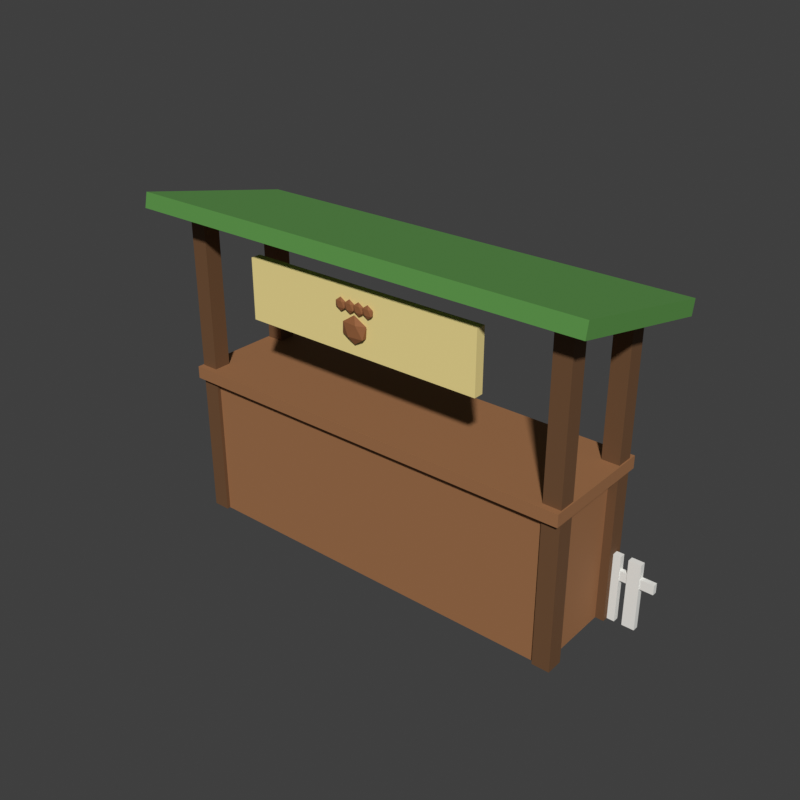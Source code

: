 # Source: PenCounter.blend  (saved by Blender 5.2.45; exported with 4.5.12 LTS)
import bpy
from mathutils import Matrix  # noqa: F401  (used for matrix-valued properties, if any)

bpy.ops.wm.read_factory_settings(use_empty=True)
scene = bpy.context.scene
scene.name = 'Scene'

# ---- materials (node trees are filled in below, after node groups)
mat_pencounter_fence = bpy.data.materials.new('PenCounter_Fence')
mat_pencounter_fence.diffuse_color = (0.8714, 0.8714, 0.8308, 1.0)
mat_pencounter_counter = bpy.data.materials.new('PenCounter_Counter')
mat_pencounter_counter.diffuse_color = (0.3515, 0.1559, 0.06125, 1.0)
mat_pencounter_posts = bpy.data.materials.new('PenCounter_Posts')
mat_pencounter_posts.diffuse_color = (0.1559, 0.07036, 0.02624, 1.0)
mat_pencounter_roof = bpy.data.materials.new('PenCounter_Roof')
mat_pencounter_roof.diffuse_color = (0.1022, 0.305, 0.06125, 1.0)
mat_pencounter_sign = bpy.data.materials.new('PenCounter_Sign')
mat_pencounter_sign.diffuse_color = (0.9131, 0.7529, 0.305, 1.0)
mat_pencounter_paw = bpy.data.materials.new('PenCounter_Paw')
mat_pencounter_paw.diffuse_color = (0.305, 0.1144, 0.0382, 1.0)

# ---- material node trees
mat_pencounter_fence.use_nodes = True; mat_pencounter_fence.node_tree.nodes.clear()
_N = mat_pencounter_fence.node_tree.nodes; _L = mat_pencounter_fence.node_tree.links
n0 = _N.new('ShaderNodeBsdfPrincipled'); n0.name = 'Principled BSDF'; n0.location = (-200, 100)
n0.inputs[0].default_value = (0.8714, 0.8714, 0.8308, 1.0)
n0.inputs[2].default_value = 0.8
n0.inputs[10].default_value = 0.005
n1 = _N.new('ShaderNodeOutputMaterial'); n1.name = 'Material Output'; n1.location = (200, 100)
_L.new(n0.outputs[0], n1.inputs[0])
n1.is_active_output = True
mat_pencounter_counter.use_nodes = True; mat_pencounter_counter.node_tree.nodes.clear()
_N = mat_pencounter_counter.node_tree.nodes; _L = mat_pencounter_counter.node_tree.links
n0 = _N.new('ShaderNodeBsdfPrincipled'); n0.name = 'Principled BSDF'; n0.location = (-200, 100)
n0.inputs[0].default_value = (0.3515, 0.1559, 0.06125, 1.0)
n0.inputs[2].default_value = 0.8
n0.inputs[10].default_value = 0.005
n1 = _N.new('ShaderNodeOutputMaterial'); n1.name = 'Material Output'; n1.location = (200, 100)
_L.new(n0.outputs[0], n1.inputs[0])
n1.is_active_output = True
mat_pencounter_posts.use_nodes = True; mat_pencounter_posts.node_tree.nodes.clear()
_N = mat_pencounter_posts.node_tree.nodes; _L = mat_pencounter_posts.node_tree.links
n0 = _N.new('ShaderNodeBsdfPrincipled'); n0.name = 'Principled BSDF'; n0.location = (-200, 100)
n0.inputs[0].default_value = (0.1559, 0.07036, 0.02624, 1.0)
n0.inputs[2].default_value = 0.8
n0.inputs[10].default_value = 0.005
n1 = _N.new('ShaderNodeOutputMaterial'); n1.name = 'Material Output'; n1.location = (200, 100)
_L.new(n0.outputs[0], n1.inputs[0])
n1.is_active_output = True
mat_pencounter_roof.use_nodes = True; mat_pencounter_roof.node_tree.nodes.clear()
_N = mat_pencounter_roof.node_tree.nodes; _L = mat_pencounter_roof.node_tree.links
n0 = _N.new('ShaderNodeBsdfPrincipled'); n0.name = 'Principled BSDF'; n0.location = (-200, 100)
n0.inputs[0].default_value = (0.1022, 0.305, 0.06125, 1.0)
n0.inputs[2].default_value = 0.8
n0.inputs[10].default_value = 0.005
n1 = _N.new('ShaderNodeOutputMaterial'); n1.name = 'Material Output'; n1.location = (200, 100)
_L.new(n0.outputs[0], n1.inputs[0])
n1.is_active_output = True
mat_pencounter_sign.use_nodes = True; mat_pencounter_sign.node_tree.nodes.clear()
_N = mat_pencounter_sign.node_tree.nodes; _L = mat_pencounter_sign.node_tree.links
n0 = _N.new('ShaderNodeBsdfPrincipled'); n0.name = 'Principled BSDF'; n0.location = (-200, 100)
n0.inputs[0].default_value = (0.9131, 0.7529, 0.305, 1.0)
n0.inputs[2].default_value = 0.8
n0.inputs[10].default_value = 0.005
n1 = _N.new('ShaderNodeOutputMaterial'); n1.name = 'Material Output'; n1.location = (200, 100)
_L.new(n0.outputs[0], n1.inputs[0])
n1.is_active_output = True
mat_pencounter_paw.use_nodes = True; mat_pencounter_paw.node_tree.nodes.clear()
_N = mat_pencounter_paw.node_tree.nodes; _L = mat_pencounter_paw.node_tree.links
n0 = _N.new('ShaderNodeBsdfPrincipled'); n0.name = 'Principled BSDF'; n0.location = (-200, 100)
n0.inputs[0].default_value = (0.305, 0.1144, 0.0382, 1.0)
n0.inputs[2].default_value = 0.8
n0.inputs[10].default_value = 0.005
n1 = _N.new('ShaderNodeOutputMaterial'); n1.name = 'Material Output'; n1.location = (200, 100)
_L.new(n0.outputs[0], n1.inputs[0])
n1.is_active_output = True

# ---- world
world_sky = bpy.data.worlds.new('Sky'); scene.world = world_sky
world_sky.use_nodes = True; world_sky.node_tree.nodes.clear()
_N = world_sky.node_tree.nodes; _L = world_sky.node_tree.links
n0 = _N.new('ShaderNodeBackground'); n0.name = 'Background'; n0.location = (-200, 100)
n0.inputs[0].default_value = (0.05, 0.05, 0.05, 1.0)
n1 = _N.new('ShaderNodeOutputWorld'); n1.name = 'World Output'; n1.location = (200, 100)
_L.new(n0.outputs[0], n1.inputs[0])
n1.is_active_output = True
world_sky.color = (0.45, 0.65, 0.9)

# ---- meshes
me_fence = bpy.data.meshes.new('Fence')
me_fence.from_pydata([(-4.725, 0.84, 0.0), (-4.725, 0.84, 1.4), (-4.725, 0.96, 0.0), (-4.725, 0.96, 1.4), (-4.475, 0.84, 0.0), (-4.475, 0.84, 1.4), (-4.475, 0.96, 0.0), (-4.475, 0.96, 1.4), (-4.325, 0.84, 0.0), (-4.325, 0.84, 1.4), (-4.325, 0.96, 0.0), (-4.325, 0.96, 1.4), (-4.075, 0.84, 0.0), (-4.075, 0.84, 1.4), (-4.075, 0.96, 0.0), (-4.075, 0.96, 1.4), (-3.925, 0.84, 0.0), (-3.925, 0.84, 1.4), (-3.925, 0.96, 0.0), (-3.925, 0.96, 1.4), (-3.675, 0.84, 0.0), (-3.675, 0.84, 1.4), (-3.675, 0.96, 0.0), (-3.675, 0.96, 1.4), (3.675, 0.84, 0.0), (3.675, 0.84, 1.4), (3.675, 0.96, 0.0), (3.675, 0.96, 1.4), (3.925, 0.84, 0.0), (3.925, 0.84, 1.4), (3.925, 0.96, 0.0), (3.925, 0.96, 1.4), (4.075, 0.84, 0.0), (4.075, 0.84, 1.4), (4.075, 0.96, 0.0), (4.075, 0.96, 1.4), (4.325, 0.84, 0.0), (4.325, 0.84, 1.4), (4.325, 0.96, 0.0), (4.325, 0.96, 1.4), (4.475, 0.84, 0.0), (4.475, 0.84, 1.4), (4.475, 0.96, 0.0), (4.475, 0.96, 1.4), (4.725, 0.84, 0.0), (4.725, 0.84, 1.4), (4.725, 0.96, 0.0), (4.725, 0.96, 1.4), (-5.0, 0.85, 0.9), (-5.0, 0.85, 1.1), (-5.0, 0.95, 0.9), (-5.0, 0.95, 1.1), (-3.4, 0.85, 0.9), (-3.4, 0.85, 1.1), (-3.4, 0.95, 0.9), (-3.4, 0.95, 1.1), (3.4, 0.85, 0.9), (3.4, 0.85, 1.1), (3.4, 0.95, 0.9), (3.4, 0.95, 1.1), (5.0, 0.85, 0.9), (5.0, 0.85, 1.1), (5.0, 0.95, 0.9), (5.0, 0.95, 1.1)], [], [(0, 1, 3, 2), (2, 3, 7, 6), (6, 7, 5, 4), (4, 5, 1, 0), (2, 6, 4, 0), (7, 3, 1, 5), (8, 9, 11, 10), (10, 11, 15, 14), (14, 15, 13, 12), (12, 13, 9, 8), (10, 14, 12, 8), (15, 11, 9, 13), (16, 17, 19, 18), (18, 19, 23, 22), (22, 23, 21, 20), (20, 21, 17, 16), (18, 22, 20, 16), (23, 19, 17, 21), (24, 25, 27, 26), (26, 27, 31, 30), (30, 31, 29, 28), (28, 29, 25, 24), (26, 30, 28, 24), (31, 27, 25, 29), (32, 33, 35, 34), (34, 35, 39, 38), (38, 39, 37, 36), (36, 37, 33, 32), (34, 38, 36, 32), (39, 35, 33, 37), (40, 41, 43, 42), (42, 43, 47, 46), (46, 47, 45, 44), (44, 45, 41, 40), (42, 46, 44, 40), (47, 43, 41, 45), (48, 49, 51, 50), (50, 51, 55, 54), (54, 55, 53, 52), (52, 53, 49, 48), (50, 54, 52, 48), (55, 51, 49, 53), (56, 57, 59, 58), (58, 59, 63, 62), (62, 63, 61, 60), (60, 61, 57, 56), (58, 62, 60, 56), (63, 59, 57, 61)])
_uv = me_fence.uv_layers.new(name='UVMap')
_uv.uv.foreach_set('vector', [0.375, 0.0, 0.625, 0.0, 0.625, 0.25, 0.375, 0.25, 0.375, 0.25, 0.625, 0.25, 0.625, 0.5, 0.375, 0.5, 0.375, 0.5, 0.625, 0.5, 0.625, 0.75, 0.375, 0.75, 0.375, 0.75, 0.625, 0.75, 0.625, 1.0, 0.375, 1.0, 0.125, 0.5, 0.375, 0.5, 0.375, 0.75, 0.125, 0.75, 0.625, 0.5, 0.875, 0.5, 0.875, 0.75, 0.625, 0.75, 0.375, 0.0, 0.625, 0.0, 0.625, 0.25, 0.375, 0.25, 0.375, 0.25, 0.625, 0.25, 0.625, 0.5, 0.375, 0.5, 0.375, 0.5, 0.625, 0.5, 0.625, 0.75, 0.375, 0.75, 0.375, 0.75, 0.625, 0.75, 0.625, 1.0, 0.375, 1.0, 0.125, 0.5, 0.375, 0.5, 0.375, 0.75, 0.125, 0.75, 0.625, 0.5, 0.875, 0.5, 0.875, 0.75, 0.625, 0.75, 0.375, 0.0, 0.625, 0.0, 0.625, 0.25, 0.375, 0.25, 0.375, 0.25, 0.625, 0.25, 0.625, 0.5, 0.375, 0.5, 0.375, 0.5, 0.625, 0.5, 0.625, 0.75, 0.375, 0.75, 0.375, 0.75, 0.625, 0.75, 0.625, 1.0, 0.375, 1.0, 0.125, 0.5, 0.375, 0.5, 0.375, 0.75, 0.125, 0.75, 0.625, 0.5, 0.875, 0.5, 0.875, 0.75, 0.625, 0.75, 0.375, 0.0, 0.625, 0.0, 0.625, 0.25, 0.375, 0.25, 0.375, 0.25, 0.625, 0.25, 0.625, 0.5, 0.375, 0.5, 0.375, 0.5, 0.625, 0.5, 0.625, 0.75, 0.375, 0.75, 0.375, 0.75, 0.625, 0.75, 0.625, 1.0, 0.375, 1.0, 0.125, 0.5, 0.375, 0.5, 0.375, 0.75, 0.125, 0.75, 0.625, 0.5, 0.875, 0.5, 0.875, 0.75, 0.625, 0.75, 0.375, 0.0, 0.625, 0.0, 0.625, 0.25, 0.375, 0.25, 0.375, 0.25, 0.625, 0.25, 0.625, 0.5, 0.375, 0.5, 0.375, 0.5, 0.625, 0.5, 0.625, 0.75, 0.375, 0.75, 0.375, 0.75, 0.625, 0.75, 0.625, 1.0, 0.375, 1.0, 0.125, 0.5, 0.375, 0.5, 0.375, 0.75, 0.125, 0.75, 0.625, 0.5, 0.875, 0.5, 0.875, 0.75, 0.625, 0.75, 0.375, 0.0, 0.625, 0.0, 0.625, 0.25, 0.375, 0.25, 0.375, 0.25, 0.625, 0.25, 0.625, 0.5, 0.375, 0.5, 0.375, 0.5, 0.625, 0.5, 0.625, 0.75, 0.375, 0.75, 0.375, 0.75, 0.625, 0.75, 0.625, 1.0, 0.375, 1.0, 0.125, 0.5, 0.375, 0.5, 0.375, 0.75, 0.125, 0.75, 0.625, 0.5, 0.875, 0.5, 0.875, 0.75, 0.625, 0.75, 0.375, 0.0, 0.625, 0.0, 0.625, 0.25, 0.375, 0.25, 0.375, 0.25, 0.625, 0.25, 0.625, 0.5, 0.375, 0.5, 0.375, 0.5, 0.625, 0.5, 0.625, 0.75, 0.375, 0.75, 0.375, 0.75, 0.625, 0.75, 0.625, 1.0, 0.375, 1.0, 0.125, 0.5, 0.375, 0.5, 0.375, 0.75, 0.125, 0.75, 0.625, 0.5, 0.875, 0.5, 0.875, 0.75, 0.625, 0.75, 0.375, 0.0, 0.625, 0.0, 0.625, 0.25, 0.375, 0.25, 0.375, 0.25, 0.625, 0.25, 0.625, 0.5, 0.375, 0.5, 0.375, 0.5, 0.625, 0.5, 0.625, 0.75, 0.375, 0.75, 0.375, 0.75, 0.625, 0.75, 0.625, 1.0, 0.375, 1.0, 0.125, 0.5, 0.375, 0.5, 0.375, 0.75, 0.125, 0.75, 0.625, 0.5, 0.875, 0.5, 0.875, 0.75, 0.625, 0.75])
me_fence.materials.append(mat_pencounter_fence)
me_fence.update()
me_counter = bpy.data.meshes.new('Counter')
me_counter.from_pydata([(-4.0, -1.0, 0.0), (-4.0, -1.0, 3.0), (-4.0, 1.0, 0.0), (-4.0, 1.0, 3.0), (4.0, -1.0, 0.0), (4.0, -1.0, 3.0), (4.0, 1.0, 0.0), (4.0, 1.0, 3.0), (-4.2, -1.2, 2.995), (-4.2, -1.2, 3.245), (-4.2, 1.2, 2.995), (-4.2, 1.2, 3.245), (4.2, -1.2, 2.995), (4.2, -1.2, 3.245), (4.2, 1.2, 2.995), (4.2, 1.2, 3.245)], [], [(0, 1, 3, 2), (2, 3, 7, 6), (6, 7, 5, 4), (4, 5, 1, 0), (2, 6, 4, 0), (7, 3, 1, 5), (8, 9, 11, 10), (10, 11, 15, 14), (14, 15, 13, 12), (12, 13, 9, 8), (10, 14, 12, 8), (15, 11, 9, 13)])
_uv = me_counter.uv_layers.new(name='UVMap')
_uv.uv.foreach_set('vector', [0.375, 0.0, 0.625, 0.0, 0.625, 0.25, 0.375, 0.25, 0.375, 0.25, 0.625, 0.25, 0.625, 0.5, 0.375, 0.5, 0.375, 0.5, 0.625, 0.5, 0.625, 0.75, 0.375, 0.75, 0.375, 0.75, 0.625, 0.75, 0.625, 1.0, 0.375, 1.0, 0.125, 0.5, 0.375, 0.5, 0.375, 0.75, 0.125, 0.75, 0.625, 0.5, 0.875, 0.5, 0.875, 0.75, 0.625, 0.75, 0.375, 0.0, 0.625, 0.0, 0.625, 0.25, 0.375, 0.25, 0.375, 0.25, 0.625, 0.25, 0.625, 0.5, 0.375, 0.5, 0.375, 0.5, 0.625, 0.5, 0.625, 0.75, 0.375, 0.75, 0.375, 0.75, 0.625, 0.75, 0.625, 1.0, 0.375, 1.0, 0.125, 0.5, 0.375, 0.5, 0.375, 0.75, 0.125, 0.75, 0.625, 0.5, 0.875, 0.5, 0.875, 0.75, 0.625, 0.75])
me_counter.materials.append(mat_pencounter_counter)
me_counter.update()
me_posts = bpy.data.meshes.new('Posts')
me_posts.from_pydata([(-4.175, -1.075, 0.0), (-4.175, -1.075, 6.2), (-4.175, -0.725, 0.0), (-4.175, -0.725, 6.2), (-3.825, -1.075, 0.0), (-3.825, -1.075, 6.2), (-3.825, -0.725, 0.0), (-3.825, -0.725, 6.2), (-4.175, 0.725, 0.0), (-4.175, 0.725, 6.2), (-4.175, 1.075, 0.0), (-4.175, 1.075, 6.2), (-3.825, 0.725, 0.0), (-3.825, 0.725, 6.2), (-3.825, 1.075, 0.0), (-3.825, 1.075, 6.2), (3.825, -1.075, 0.0), (3.825, -1.075, 6.2), (3.825, -0.725, 0.0), (3.825, -0.725, 6.2), (4.175, -1.075, 0.0), (4.175, -1.075, 6.2), (4.175, -0.725, 0.0), (4.175, -0.725, 6.2), (3.825, 0.725, 0.0), (3.825, 0.725, 6.2), (3.825, 1.075, 0.0), (3.825, 1.075, 6.2), (4.175, 0.725, 0.0), (4.175, 0.725, 6.2), (4.175, 1.075, 0.0), (4.175, 1.075, 6.2)], [], [(0, 1, 3, 2), (2, 3, 7, 6), (6, 7, 5, 4), (4, 5, 1, 0), (2, 6, 4, 0), (7, 3, 1, 5), (8, 9, 11, 10), (10, 11, 15, 14), (14, 15, 13, 12), (12, 13, 9, 8), (10, 14, 12, 8), (15, 11, 9, 13), (16, 17, 19, 18), (18, 19, 23, 22), (22, 23, 21, 20), (20, 21, 17, 16), (18, 22, 20, 16), (23, 19, 17, 21), (24, 25, 27, 26), (26, 27, 31, 30), (30, 31, 29, 28), (28, 29, 25, 24), (26, 30, 28, 24), (31, 27, 25, 29)])
_uv = me_posts.uv_layers.new(name='UVMap')
_uv.uv.foreach_set('vector', [0.375, 0.0, 0.625, 0.0, 0.625, 0.25, 0.375, 0.25, 0.375, 0.25, 0.625, 0.25, 0.625, 0.5, 0.375, 0.5, 0.375, 0.5, 0.625, 0.5, 0.625, 0.75, 0.375, 0.75, 0.375, 0.75, 0.625, 0.75, 0.625, 1.0, 0.375, 1.0, 0.125, 0.5, 0.375, 0.5, 0.375, 0.75, 0.125, 0.75, 0.625, 0.5, 0.875, 0.5, 0.875, 0.75, 0.625, 0.75, 0.375, 0.0, 0.625, 0.0, 0.625, 0.25, 0.375, 0.25, 0.375, 0.25, 0.625, 0.25, 0.625, 0.5, 0.375, 0.5, 0.375, 0.5, 0.625, 0.5, 0.625, 0.75, 0.375, 0.75, 0.375, 0.75, 0.625, 0.75, 0.625, 1.0, 0.375, 1.0, 0.125, 0.5, 0.375, 0.5, 0.375, 0.75, 0.125, 0.75, 0.625, 0.5, 0.875, 0.5, 0.875, 0.75, 0.625, 0.75, 0.375, 0.0, 0.625, 0.0, 0.625, 0.25, 0.375, 0.25, 0.375, 0.25, 0.625, 0.25, 0.625, 0.5, 0.375, 0.5, 0.375, 0.5, 0.625, 0.5, 0.625, 0.75, 0.375, 0.75, 0.375, 0.75, 0.625, 0.75, 0.625, 1.0, 0.375, 1.0, 0.125, 0.5, 0.375, 0.5, 0.375, 0.75, 0.125, 0.75, 0.625, 0.5, 0.875, 0.5, 0.875, 0.75, 0.625, 0.75, 0.375, 0.0, 0.625, 0.0, 0.625, 0.25, 0.375, 0.25, 0.375, 0.25, 0.625, 0.25, 0.625, 0.5, 0.375, 0.5, 0.375, 0.5, 0.625, 0.5, 0.625, 0.75, 0.375, 0.75, 0.375, 0.75, 0.625, 0.75, 0.625, 1.0, 0.375, 1.0, 0.125, 0.5, 0.375, 0.5, 0.375, 0.75, 0.125, 0.75, 0.625, 0.5, 0.875, 0.5, 0.875, 0.75, 0.625, 0.75])
me_posts.materials.append(mat_pencounter_posts)
me_posts.update()
me_roof = bpy.data.meshes.new('Roof')
me_roof.from_pydata([(-4.7, -1.694, 6.507), (-4.7, -1.632, 6.8), (-4.7, 1.632, 5.8), (-4.7, 1.694, 6.093), (4.7, -1.694, 6.507), (4.7, -1.632, 6.8), (4.7, 1.632, 5.8), (4.7, 1.694, 6.093)], [], [(0, 1, 3, 2), (2, 3, 7, 6), (6, 7, 5, 4), (4, 5, 1, 0), (2, 6, 4, 0), (7, 3, 1, 5)])
_uv = me_roof.uv_layers.new(name='UVMap')
_uv.uv.foreach_set('vector', [0.375, 0.0, 0.625, 0.0, 0.625, 0.25, 0.375, 0.25, 0.375, 0.25, 0.625, 0.25, 0.625, 0.5, 0.375, 0.5, 0.375, 0.5, 0.625, 0.5, 0.625, 0.75, 0.375, 0.75, 0.375, 0.75, 0.625, 0.75, 0.625, 1.0, 0.375, 1.0, 0.125, 0.5, 0.375, 0.5, 0.375, 0.75, 0.125, 0.75, 0.625, 0.5, 0.875, 0.5, 0.875, 0.75, 0.625, 0.75])
me_roof.materials.append(mat_pencounter_roof)
me_roof.update()
me_sign = bpy.data.meshes.new('Sign')
me_sign.from_pydata([(-2.5, -1.15, 4.7), (-2.5, -1.15, 5.9), (-2.5, -0.95, 4.7), (-2.5, -0.95, 5.9), (2.5, -1.15, 4.7), (2.5, -1.15, 5.9), (2.5, -0.95, 4.7), (2.5, -0.95, 5.9)], [], [(0, 1, 3, 2), (2, 3, 7, 6), (6, 7, 5, 4), (4, 5, 1, 0), (2, 6, 4, 0), (7, 3, 1, 5)])
_uv = me_sign.uv_layers.new(name='UVMap')
_uv.uv.foreach_set('vector', [0.375, 0.0, 0.625, 0.0, 0.625, 0.25, 0.375, 0.25, 0.375, 0.25, 0.625, 0.25, 0.625, 0.5, 0.375, 0.5, 0.375, 0.5, 0.625, 0.5, 0.625, 0.75, 0.375, 0.75, 0.375, 0.75, 0.625, 0.75, 0.625, 1.0, 0.375, 1.0, 0.125, 0.5, 0.375, 0.5, 0.375, 0.75, 0.125, 0.75, 0.625, 0.5, 0.875, 0.5, 0.875, 0.75, 0.625, 0.75])
me_sign.materials.append(mat_pencounter_sign)
me_sign.update()
me_paw = bpy.data.meshes.new('Paw')
me_paw.from_pydata([(0.0, -1.2, 4.93), (0.2171, -1.247, 5.079), (-0.08292, -1.277, 5.079), (-0.2683, -1.2, 5.079), (-0.08292, -1.123, 5.079), (0.2171, -1.153, 5.079), (0.08292, -1.277, 5.321), (-0.2171, -1.247, 5.321), (-0.2171, -1.153, 5.321), (0.08292, -1.123, 5.321), (0.2683, -1.2, 5.321), (0.0, -1.2, 5.47), (-0.3, -1.2, 5.47), (-0.2059, -1.221, 5.542), (-0.3359, -1.233, 5.542), (-0.4163, -1.2, 5.542), (-0.3359, -1.167, 5.542), (-0.2059, -1.179, 5.542), (-0.2641, -1.233, 5.658), (-0.3941, -1.221, 5.658), (-0.3941, -1.179, 5.658), (-0.2641, -1.167, 5.658), (-0.1837, -1.2, 5.658), (-0.3, -1.2, 5.73), (-0.1, -1.2, 5.47), (-0.005932, -1.221, 5.542), (-0.1359, -1.233, 5.542), (-0.2163, -1.2, 5.542), (-0.1359, -1.167, 5.542), (-0.005932, -1.179, 5.542), (-0.06407, -1.233, 5.658), (-0.1941, -1.221, 5.658), (-0.1941, -1.179, 5.658), (-0.06407, -1.167, 5.658), (0.01628, -1.2, 5.658), (-0.1, -1.2, 5.73), (0.1, -1.2, 5.47), (0.1941, -1.221, 5.542), (0.06407, -1.233, 5.542), (-0.01628, -1.2, 5.542), (0.06407, -1.167, 5.542), (0.1941, -1.179, 5.542), (0.1359, -1.233, 5.658), (0.005932, -1.221, 5.658), (0.005932, -1.179, 5.658), (0.1359, -1.167, 5.658), (0.2163, -1.2, 5.658), (0.1, -1.2, 5.73), (0.3, -1.2, 5.47), (0.3941, -1.221, 5.542), (0.2641, -1.233, 5.542), (0.1837, -1.2, 5.542), (0.2641, -1.167, 5.542), (0.3941, -1.179, 5.542), (0.3359, -1.233, 5.658), (0.2059, -1.221, 5.658), (0.2059, -1.179, 5.658), (0.3359, -1.167, 5.658), (0.4163, -1.2, 5.658), (0.3, -1.2, 5.73)], [], [(0, 1, 2), (1, 0, 5), (0, 2, 3), (0, 3, 4), (0, 4, 5), (1, 5, 10), (2, 1, 6), (3, 2, 7), (4, 3, 8), (5, 4, 9), (1, 10, 6), (2, 6, 7), (3, 7, 8), (4, 8, 9), (5, 9, 10), (6, 10, 11), (7, 6, 11), (8, 7, 11), (9, 8, 11), (10, 9, 11), (12, 13, 14), (13, 12, 17), (12, 14, 15), (12, 15, 16), (12, 16, 17), (13, 17, 22), (14, 13, 18), (15, 14, 19), (16, 15, 20), (17, 16, 21), (13, 22, 18), (14, 18, 19), (15, 19, 20), (16, 20, 21), (17, 21, 22), (18, 22, 23), (19, 18, 23), (20, 19, 23), (21, 20, 23), (22, 21, 23), (24, 25, 26), (25, 24, 29), (24, 26, 27), (24, 27, 28), (24, 28, 29), (25, 29, 34), (26, 25, 30), (27, 26, 31), (28, 27, 32), (29, 28, 33), (25, 34, 30), (26, 30, 31), (27, 31, 32), (28, 32, 33), (29, 33, 34), (30, 34, 35), (31, 30, 35), (32, 31, 35), (33, 32, 35), (34, 33, 35), (36, 37, 38), (37, 36, 41), (36, 38, 39), (36, 39, 40), (36, 40, 41), (37, 41, 46), (38, 37, 42), (39, 38, 43), (40, 39, 44), (41, 40, 45), (37, 46, 42), (38, 42, 43), (39, 43, 44), (40, 44, 45), (41, 45, 46), (42, 46, 47), (43, 42, 47), (44, 43, 47), (45, 44, 47), (46, 45, 47), (48, 49, 50), (49, 48, 53), (48, 50, 51), (48, 51, 52), (48, 52, 53), (49, 53, 58), (50, 49, 54), (51, 50, 55), (52, 51, 56), (53, 52, 57), (49, 58, 54), (50, 54, 55), (51, 55, 56), (52, 56, 57), (53, 57, 58), (54, 58, 59), (55, 54, 59), (56, 55, 59), (57, 56, 59), (58, 57, 59)])
_uv = me_paw.uv_layers.new(name='UVMap')
_uv.uv.foreach_set('vector', [0.1818, 0.0, 0.2727, 0.1575, 0.09091, 0.1575, 0.2727, 0.1575, 0.3636, 0.0, 0.4545, 0.1575, 0.9091, 0.0, 1.0, 0.1575, 0.8182, 0.1575, 0.7273, 0.0, 0.8182, 0.1575, 0.6364, 0.1575, 0.5455, 0.0, 0.6364, 0.1575, 0.4545, 0.1575, 0.2727, 0.1575, 0.4545, 0.1575, 0.3636, 0.3149, 0.09091, 0.1575, 0.2727, 0.1575, 0.1818, 0.3149, 0.8182, 0.1575, 1.0, 0.1575, 0.9091, 0.3149, 0.6364, 0.1575, 0.8182, 0.1575, 0.7273, 0.3149, 0.4545, 0.1575, 0.6364, 0.1575, 0.5455, 0.3149, 0.2727, 0.1575, 0.3636, 0.3149, 0.1818, 0.3149, 0.09091, 0.1575, 0.1818, 0.3149, 0.0, 0.3149, 0.8182, 0.1575, 0.9091, 0.3149, 0.7273, 0.3149, 0.6364, 0.1575, 0.7273, 0.3149, 0.5455, 0.3149, 0.4545, 0.1575, 0.5455, 0.3149, 0.3636, 0.3149, 0.1818, 0.3149, 0.3636, 0.3149, 0.2727, 0.4724, 0.0, 0.3149, 0.1818, 0.3149, 0.09091, 0.4724, 0.7273, 0.3149, 0.9091, 0.3149, 0.8182, 0.4724, 0.5455, 0.3149, 0.7273, 0.3149, 0.6364, 0.4724, 0.3636, 0.3149, 0.5455, 0.3149, 0.4545, 0.4724, 0.1818, 0.0, 0.2727, 0.1575, 0.09091, 0.1575, 0.2727, 0.1575, 0.3636, 0.0, 0.4545, 0.1575, 0.9091, 0.0, 1.0, 0.1575, 0.8182, 0.1575, 0.7273, 0.0, 0.8182, 0.1575, 0.6364, 0.1575, 0.5455, 0.0, 0.6364, 0.1575, 0.4545, 0.1575, 0.2727, 0.1575, 0.4545, 0.1575, 0.3636, 0.3149, 0.09091, 0.1575, 0.2727, 0.1575, 0.1818, 0.3149, 0.8182, 0.1575, 1.0, 0.1575, 0.9091, 0.3149, 0.6364, 0.1575, 0.8182, 0.1575, 0.7273, 0.3149, 0.4545, 0.1575, 0.6364, 0.1575, 0.5455, 0.3149, 0.2727, 0.1575, 0.3636, 0.3149, 0.1818, 0.3149, 0.09091, 0.1575, 0.1818, 0.3149, 0.0, 0.3149, 0.8182, 0.1575, 0.9091, 0.3149, 0.7273, 0.3149, 0.6364, 0.1575, 0.7273, 0.3149, 0.5455, 0.3149, 0.4545, 0.1575, 0.5455, 0.3149, 0.3636, 0.3149, 0.1818, 0.3149, 0.3636, 0.3149, 0.2727, 0.4724, 0.0, 0.3149, 0.1818, 0.3149, 0.09091, 0.4724, 0.7273, 0.3149, 0.9091, 0.3149, 0.8182, 0.4724, 0.5455, 0.3149, 0.7273, 0.3149, 0.6364, 0.4724, 0.3636, 0.3149, 0.5455, 0.3149, 0.4545, 0.4724, 0.1818, 0.0, 0.2727, 0.1575, 0.09091, 0.1575, 0.2727, 0.1575, 0.3636, 0.0, 0.4545, 0.1575, 0.9091, 0.0, 1.0, 0.1575, 0.8182, 0.1575, 0.7273, 0.0, 0.8182, 0.1575, 0.6364, 0.1575, 0.5455, 0.0, 0.6364, 0.1575, 0.4545, 0.1575, 0.2727, 0.1575, 0.4545, 0.1575, 0.3636, 0.3149, 0.09091, 0.1575, 0.2727, 0.1575, 0.1818, 0.3149, 0.8182, 0.1575, 1.0, 0.1575, 0.9091, 0.3149, 0.6364, 0.1575, 0.8182, 0.1575, 0.7273, 0.3149, 0.4545, 0.1575, 0.6364, 0.1575, 0.5455, 0.3149, 0.2727, 0.1575, 0.3636, 0.3149, 0.1818, 0.3149, 0.09091, 0.1575, 0.1818, 0.3149, 0.0, 0.3149, 0.8182, 0.1575, 0.9091, 0.3149, 0.7273, 0.3149, 0.6364, 0.1575, 0.7273, 0.3149, 0.5455, 0.3149, 0.4545, 0.1575, 0.5455, 0.3149, 0.3636, 0.3149, 0.1818, 0.3149, 0.3636, 0.3149, 0.2727, 0.4724, 0.0, 0.3149, 0.1818, 0.3149, 0.09091, 0.4724, 0.7273, 0.3149, 0.9091, 0.3149, 0.8182, 0.4724, 0.5455, 0.3149, 0.7273, 0.3149, 0.6364, 0.4724, 0.3636, 0.3149, 0.5455, 0.3149, 0.4545, 0.4724, 0.1818, 0.0, 0.2727, 0.1575, 0.09091, 0.1575, 0.2727, 0.1575, 0.3636, 0.0, 0.4545, 0.1575, 0.9091, 0.0, 1.0, 0.1575, 0.8182, 0.1575, 0.7273, 0.0, 0.8182, 0.1575, 0.6364, 0.1575, 0.5455, 0.0, 0.6364, 0.1575, 0.4545, 0.1575, 0.2727, 0.1575, 0.4545, 0.1575, 0.3636, 0.3149, 0.09091, 0.1575, 0.2727, 0.1575, 0.1818, 0.3149, 0.8182, 0.1575, 1.0, 0.1575, 0.9091, 0.3149, 0.6364, 0.1575, 0.8182, 0.1575, 0.7273, 0.3149, 0.4545, 0.1575, 0.6364, 0.1575, 0.5455, 0.3149, 0.2727, 0.1575, 0.3636, 0.3149, 0.1818, 0.3149, 0.09091, 0.1575, 0.1818, 0.3149, 0.0, 0.3149, 0.8182, 0.1575, 0.9091, 0.3149, 0.7273, 0.3149, 0.6364, 0.1575, 0.7273, 0.3149, 0.5455, 0.3149, 0.4545, 0.1575, 0.5455, 0.3149, 0.3636, 0.3149, 0.1818, 0.3149, 0.3636, 0.3149, 0.2727, 0.4724, 0.0, 0.3149, 0.1818, 0.3149, 0.09091, 0.4724, 0.7273, 0.3149, 0.9091, 0.3149, 0.8182, 0.4724, 0.5455, 0.3149, 0.7273, 0.3149, 0.6364, 0.4724, 0.3636, 0.3149, 0.5455, 0.3149, 0.4545, 0.4724, 0.1818, 0.0, 0.2727, 0.1575, 0.09091, 0.1575, 0.2727, 0.1575, 0.3636, 0.0, 0.4545, 0.1575, 0.9091, 0.0, 1.0, 0.1575, 0.8182, 0.1575, 0.7273, 0.0, 0.8182, 0.1575, 0.6364, 0.1575, 0.5455, 0.0, 0.6364, 0.1575, 0.4545, 0.1575, 0.2727, 0.1575, 0.4545, 0.1575, 0.3636, 0.3149, 0.09091, 0.1575, 0.2727, 0.1575, 0.1818, 0.3149, 0.8182, 0.1575, 1.0, 0.1575, 0.9091, 0.3149, 0.6364, 0.1575, 0.8182, 0.1575, 0.7273, 0.3149, 0.4545, 0.1575, 0.6364, 0.1575, 0.5455, 0.3149, 0.2727, 0.1575, 0.3636, 0.3149, 0.1818, 0.3149, 0.09091, 0.1575, 0.1818, 0.3149, 0.0, 0.3149, 0.8182, 0.1575, 0.9091, 0.3149, 0.7273, 0.3149, 0.6364, 0.1575, 0.7273, 0.3149, 0.5455, 0.3149, 0.4545, 0.1575, 0.5455, 0.3149, 0.3636, 0.3149, 0.1818, 0.3149, 0.3636, 0.3149, 0.2727, 0.4724, 0.0, 0.3149, 0.1818, 0.3149, 0.09091, 0.4724, 0.7273, 0.3149, 0.9091, 0.3149, 0.8182, 0.4724, 0.5455, 0.3149, 0.7273, 0.3149, 0.6364, 0.4724, 0.3636, 0.3149, 0.5455, 0.3149, 0.4545, 0.4724])
me_paw.materials.append(mat_pencounter_paw)
me_paw.update()

# ---- objects
ob_fence = bpy.data.objects.new('Fence', me_fence)
ob_counter = bpy.data.objects.new('Counter', me_counter)
ob_posts = bpy.data.objects.new('Posts', me_posts)
ob_roof = bpy.data.objects.new('Roof', me_roof)
ob_sign = bpy.data.objects.new('Sign', me_sign)
ob_paw = bpy.data.objects.new('Paw', me_paw)

# ---- transforms, parenting, visibility, modifiers, constraints
ob_fence.location = (0.0, 0.0, 0.0)
ob_counter.location = (0.0, 0.0, 0.0)
ob_posts.location = (0.0, 0.0, 0.0)
ob_roof.location = (0.0, 0.0, 0.0)
ob_sign.location = (0.0, 0.0, 0.0)
ob_paw.location = (0.0, 0.0, 0.0)

# ---- collection membership
scene.collection.objects.link(ob_fence)
scene.collection.objects.link(ob_counter)
scene.collection.objects.link(ob_posts)
scene.collection.objects.link(ob_roof)
scene.collection.objects.link(ob_sign)
scene.collection.objects.link(ob_paw)

# ---- scene / render settings (as saved in the file)
scene.frame_start = 1; scene.frame_end = 250; scene.frame_set(1)
scene.render.engine = 'BLENDER_WORKBENCH'
scene.render.resolution_x = 800
scene.render.resolution_y = 800
scene.render.bake_bias = 0.0
scene.render.bake_samples = 0
scene.render.compositor_device = 'GPU'
scene.eevee.use_volume_custom_range = False
scene.eevee.fast_gi_thickness_near = 0.1
scene.eevee.fast_gi_thickness_far = 0.0
scene.eevee.ray_tracing_options.screen_trace_thickness = 0.1
scene.view_settings.view_transform = 'Standard'
bpy.context.view_layer.update()

# ---- added for rendering (the .blend has no active camera and no usable light): camera, sun
cam_auto = bpy.data.cameras.new('AutoCamera')
cam_auto.lens = 50.0
cam_auto.sensor_width = 36.0
cam_auto.clip_end = 1000.0
ob_auto_camera = bpy.data.objects.new('AutoCamera', cam_auto)
scene.collection.objects.link(ob_auto_camera)
ob_auto_camera.location = (11.6196, -13.9436, 12.6958)
ob_auto_camera.rotation_euler = (1.09748, -7.21219e-08, 0.694738)
scene.camera = ob_auto_camera
light_auto_sun = bpy.data.lights.new('AutoSun', 'SUN')
light_auto_sun.energy = 3.0
light_auto_sun.angle = 0.0523599
ob_auto_sun = bpy.data.objects.new('AutoSun', light_auto_sun)
scene.collection.objects.link(ob_auto_sun)
ob_auto_sun.rotation_euler = (0.872665, 0.174533, 0.523599)
bpy.context.view_layer.update()
